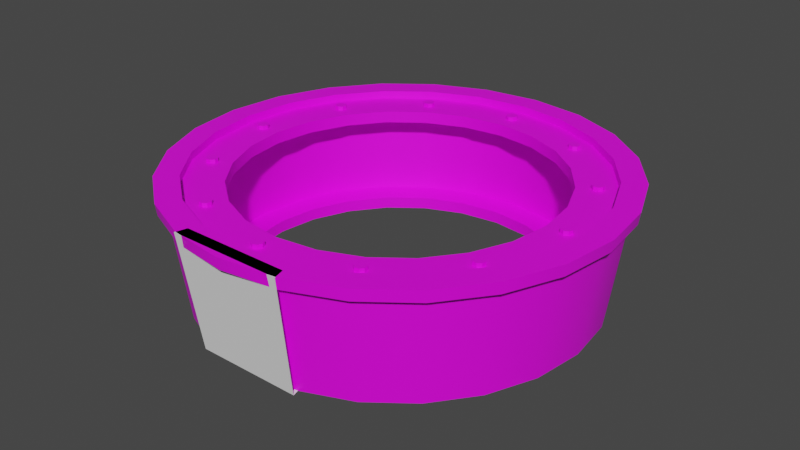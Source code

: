 # Source: interstage.blend  (saved by Blender 3.3.6; exported with 4.5.12 LTS)
import bpy
from mathutils import Matrix  # noqa: F401  (used for matrix-valued properties, if any)

bpy.ops.wm.read_factory_settings(use_empty=True)
scene = bpy.context.scene
scene.name = 'Scene'

# ---- collections
col_collection = bpy.data.collections.new('Collection'); scene.collection.children.link(col_collection)

# ---- images (referenced by path relative to the original .blend; pixels are not part of the script)
import os
ASSET_DIR = os.environ.get("B2B_ASSET_DIR", "")  # directory of the original .blend (textures are referenced by path, not embedded)
HERE = os.path.dirname(os.path.abspath(__file__))  # packed textures are extracted next to this script under _unpacked/

def load_image(name, relpath, width, height, colorspace="sRGB"):
    """Load a texture the original file referenced (path relative to the .blend, or extracted next to this script)."""
    p = next((c for c in (os.path.join(HERE, relpath), os.path.join(ASSET_DIR, relpath)) if relpath and os.path.exists(c)), "")
    if p:
        img = bpy.data.images.load(p, check_existing=True)
        img.name = name
    else:  # same state as the original file: an image datablock whose file is absent (Cycles renders it pink)
        img = bpy.data.images.new(name, width, height)
        img.source = "FILE"
        img.filepath = "//" + (relpath or name)
    img.colorspace_settings.name = colorspace
    return img
img_a1_psd = load_image('a1.psd', 'a1.psd', 1024, 1024, 'sRGB')

# ---- materials (node trees are filled in below, after node groups)
mat_m = bpy.data.materials.new('m')

# ---- node groups
ng_auto_smooth = bpy.data.node_groups.new('Auto Smooth', 'GeometryNodeTree')
_s = ng_auto_smooth.interface.new_socket(name='Geometry', in_out='OUTPUT', socket_type='NodeSocketGeometry')
_s = ng_auto_smooth.interface.new_socket(name='Geometry', in_out='INPUT', socket_type='NodeSocketGeometry')
_s = ng_auto_smooth.interface.new_socket(name='Angle', in_out='INPUT', socket_type='NodeSocketFloat')
_s.subtype = 'ANGLE'
_s.min_value = 0.0
_s.max_value = 3.142
ng_auto_smooth.is_modifier = True
_N = ng_auto_smooth.nodes; _L = ng_auto_smooth.links
n0 = _N.new('NodeGroupOutput'); n0.name = 'Group Output'; n0.location = (480, -100)
n1 = _N.new('NodeGroupInput'); n1.name = 'Group Input'; n1.location = (-420, -300)
n2 = _N.new('NodeGroupInput'); n2.name = 'Group Input.001'; n2.location = (-60, -100)
n3 = _N.new('GeometryNodeSetShadeSmooth'); n3.name = 'Set Shade Smooth'; n3.location = (120, -100)
n3.domain = 'EDGE'
n4 = _N.new('GeometryNodeSetShadeSmooth'); n4.name = 'Set Shade Smooth.001'; n4.location = (300, -100)
n5 = _N.new('GeometryNodeInputMeshEdgeAngle'); n5.name = 'Edge Angle'; n5.location = (-420, -220)
n6 = _N.new('GeometryNodeInputEdgeSmooth'); n6.name = 'Is Edge Smooth'; n6.location = (-60, -160)
n7 = _N.new('GeometryNodeInputShadeSmooth'); n7.name = 'Is Face Smooth'; n7.location = (-240, -340)
n8 = _N.new('FunctionNodeBooleanMath'); n8.name = 'Boolean Math'; n8.location = (-60, -220)
n9 = _N.new('FunctionNodeCompare'); n9.name = 'Compare'; n9.location = (-240, -180)
n9.operation = 'LESS_EQUAL'
_L.new(n5.outputs[0], n9.inputs[0])
_L.new(n4.outputs[0], n0.inputs[0])
_L.new(n1.outputs[1], n9.inputs[1])
_L.new(n9.outputs[0], n8.inputs[0])
_L.new(n7.outputs[0], n8.inputs[1])
_L.new(n2.outputs[0], n3.inputs[0])
_L.new(n6.outputs[0], n3.inputs[1])
_L.new(n3.outputs[0], n4.inputs[0])
_L.new(n8.outputs[0], n3.inputs[2])
n0.is_active_output = True

# ---- material node trees
mat_m.use_nodes = True; mat_m.node_tree.nodes.clear()
_N = mat_m.node_tree.nodes; _L = mat_m.node_tree.links
n0 = _N.new('ShaderNodeBsdfPrincipled'); n0.name = 'Principled BSDF'; n0.location = (10, 300)
n0.distribution = 'GGX'
n0.subsurface_method = 'RANDOM_WALK_SKIN'
n0.inputs[3].default_value = 1.45
n0.inputs[27].default_value = (0.0, 0.0, 0.0, 1.0)
n0.inputs[28].default_value = 1.0
n1 = _N.new('ShaderNodeOutputMaterial'); n1.name = 'Material Output'; n1.location = (300, 300)
n2 = _N.new('ShaderNodeTexImage'); n2.name = 'Image Texture'; n2.location = (-280, 280)
n2.image = img_a1_psd
_L.new(n0.outputs[0], n1.inputs[0])
_L.new(n2.outputs[0], n0.inputs[0])
n1.is_active_output = True

# ---- world
world_world = bpy.data.worlds.new('World'); scene.world = world_world
world_world.use_nodes = True; world_world.node_tree.nodes.clear()
_N = world_world.node_tree.nodes; _L = world_world.node_tree.links
n0 = _N.new('ShaderNodeOutputWorld'); n0.name = 'World Output'; n0.location = (300, 300)
n1 = _N.new('ShaderNodeBackground'); n1.name = 'Background'; n1.location = (10, 300)
n1.inputs[0].default_value = (0.05088, 0.05088, 0.05088, 1.0)
_L.new(n1.outputs[0], n0.inputs[0])
n0.is_active_output = True
world_world.color = (0.05088, 0.05088, 0.05088)
world_world.use_sun_shadow = False
world_world.sun_shadow_jitter_overblur = 0.0

# ---- meshes
me_cylinder = bpy.data.meshes.new('Cylinder')
me_cylinder.from_pydata([(-1.342e-11, 0.5, -0.1875), (0.1294, 0.483, -0.1875), (0.25, 0.433, -0.1875), (-0.25, 0.433, -0.1875), (-0.1294, 0.483, -0.1875), (0.1294, 0.483, 0.1625), (-7.151e-10, 0.5, 0.1625), (0.25, 0.433, 0.1625), (0.3536, 0.3536, 0.1625), (-0.25, 0.433, 0.1625), (-0.1294, 0.483, 0.1625), (0.1618, 0.6037, 0.1625), (4.88e-10, 0.625, 0.1625), (0.3125, 0.5413, 0.1625), (0.4419, 0.4419, 0.1625), (-0.3125, 0.5413, 0.1625), (-0.1618, 0.6037, 0.1625), (0.4419, 0.4419, 0.1875), (-0.1618, 0.6037, 0.1875), (4.88e-10, 0.625, 0.1875), (0.1618, 0.6037, 0.1875), (0.3125, 0.5413, 0.1875), (-0.3125, 0.5413, 0.1875), (0.0, 0.625, -0.1875), (0.1618, 0.6037, -0.1875), (0.3125, 0.5413, -0.1875), (0.4419, 0.4419, -0.1875), (-0.3125, 0.5413, -0.1875), (-0.1618, 0.6037, -0.1875), (0.1294, 0.483, 0.125), (-7.151e-10, 0.5, 0.125), (0.25, 0.433, 0.125), (-0.25, 0.433, 0.125), (-0.1294, 0.483, 0.125), (-2.833e-10, 0.5, -0.15), (0.1294, 0.483, -0.15), (0.25, 0.433, -0.15), (-0.25, 0.433, -0.15), (-0.1294, 0.483, -0.15), (0.1521, 0.5675, 0.125), (-9.489e-10, 0.5875, 0.125), (0.2938, 0.5088, 0.125), (0.4154, 0.4154, 0.125), (-0.4154, 0.4154, 0.125), (-0.2938, 0.5088, 0.125), (-0.1521, 0.5675, 0.125), (-4.415e-10, 0.5875, -0.15), (0.1521, 0.5675, -0.15), (0.2937, 0.5088, -0.15), (0.4154, 0.4154, -0.15), (-0.2937, 0.5088, -0.15), (-0.1521, 0.5675, -0.15), (4.744e-10, 0.67, 0.15), (0.1734, 0.6472, 0.15), (0.335, 0.5802, 0.15), (-0.335, 0.5802, 0.15), (-0.1734, 0.6472, 0.15), (0.1812, 0.6761, 0.1875), (4.431e-10, 0.7, 0.1875), (3.884e-10, 0.6948, 0.15), (0.35, 0.6062, 0.1875), (0.495, 0.495, 0.1875), (-0.35, 0.6062, 0.1875), (-0.1812, 0.6761, 0.1875), (0.1798, 0.6711, 0.15), (0.3474, 0.6017, 0.15), (0.4913, 0.4913, 0.15), (-0.3474, 0.6017, 0.15), (-0.1798, 0.6711, 0.15), (-1.135e-10, 0.5813, 0.15), (-1.164e-10, 0.5625, 0.175), (0.01326, 0.5758, 0.15), (0.2631, 0.4823, 0.15), (0.01875, 0.5625, 0.15), (0.2719, 0.4709, 0.15), (0.01326, 0.5492, 0.15), (0.2861, 0.469, 0.15), (-1.135e-10, 0.5437, 0.15), (0.2975, 0.4778, 0.15), (-0.01326, 0.5492, 0.15), (0.2994, 0.492, 0.15), (-0.01875, 0.5625, 0.15), (0.2812, 0.4871, 0.175), (-0.01326, 0.5758, 0.15), (0.2906, 0.5034, 0.15), (0.01326, 0.5758, 0.175), (-1.135e-10, 0.5813, 0.175), (0.01875, 0.5625, 0.175), (0.01326, 0.5492, 0.175), (-1.135e-10, 0.5437, 0.175), (-0.01326, 0.5492, 0.175), (-0.01875, 0.5625, 0.175), (-0.01326, 0.5758, 0.175), (0.265, 0.4965, 0.15), (0.2764, 0.5053, 0.15), (0.2994, 0.492, 0.175), (0.2906, 0.5034, 0.175), (0.2975, 0.4778, 0.175), (0.2861, 0.469, 0.175), (0.2719, 0.4709, 0.175), (0.2631, 0.4823, 0.175), (0.265, 0.4965, 0.175), (0.2764, 0.5053, 0.175), (-0.2861, 0.469, 0.15), (-0.2719, 0.4709, 0.15), (-0.2631, 0.4823, 0.15), (-0.265, 0.4965, 0.15), (-0.2764, 0.5053, 0.15), (-0.2813, 0.4871, 0.175), (-0.2906, 0.5034, 0.15), (-0.2975, 0.4778, 0.15), (-0.2994, 0.492, 0.15), (-0.2764, 0.5053, 0.175), (-0.2906, 0.5034, 0.175), (-0.265, 0.4965, 0.175), (-0.2631, 0.4823, 0.175), (-0.2719, 0.4709, 0.175), (-0.2861, 0.469, 0.175), (-0.2975, 0.4778, 0.175), (-0.2994, 0.492, 0.175), (-0.5, -2.187e-08, -0.1875), (-0.483, 0.1294, -0.1875), (-0.433, 0.25, -0.1875), (-0.3536, 0.3536, -0.1875), (-0.433, -0.25, -0.1875), (-0.483, -0.1294, -0.1875), (-0.483, 0.1294, 0.1625), (-0.5, -2.257e-08, 0.1625), (-0.433, 0.25, 0.1625), (-0.3536, 0.3536, 0.1625), (-0.3536, -0.3536, 0.1625), (-0.433, -0.25, 0.1625), (-0.483, -0.1294, 0.1625), (-0.6037, 0.1618, 0.1625), (-0.625, -2.683e-08, 0.1625), (-0.5413, 0.3125, 0.1625), (-0.4419, 0.4419, 0.1625), (-0.5413, -0.3125, 0.1625), (-0.6037, -0.1618, 0.1625), (-0.4419, 0.4419, 0.1875), (-0.6037, -0.1618, 0.1875), (-0.625, -2.683e-08, 0.1875), (-0.6037, 0.1618, 0.1875), (-0.5413, 0.3125, 0.1875), (-0.4419, -0.4419, 0.1875), (-0.5413, -0.3125, 0.1875), (-0.625, -2.732e-08, -0.1875), (-0.6037, 0.1618, -0.1875), (-0.5413, 0.3125, -0.1875), (-0.4419, 0.4419, -0.1875), (-0.4419, -0.4419, -0.1875), (-0.5413, -0.3125, -0.1875), (-0.6037, -0.1618, -0.1875), (-0.483, 0.1294, 0.125), (-0.5, -2.257e-08, 0.125), (-0.433, 0.25, 0.125), (-0.3536, 0.3536, 0.125), (-0.3536, -0.3536, 0.125), (-0.433, -0.25, 0.125), (-0.483, -0.1294, 0.125), (-0.5, -2.214e-08, -0.15), (-0.483, 0.1294, -0.15), (-0.433, 0.25, -0.15), (-0.3536, 0.3536, -0.15), (-0.433, -0.25, -0.15), (-0.483, -0.1294, -0.15), (-0.5675, 0.1521, 0.125), (-0.5875, -2.663e-08, 0.125), (-0.5088, 0.2937, 0.125), (-0.4154, -0.4154, 0.125), (-0.5088, -0.2938, 0.125), (-0.5675, -0.1521, 0.125), (-0.5875, -2.612e-08, -0.15), (-0.5675, 0.1521, -0.15), (-0.5088, 0.2937, -0.15), (-0.4154, 0.4154, -0.15), (-0.5088, -0.2938, -0.15), (-0.5675, -0.1521, -0.15), (-0.67, -2.881e-08, 0.15), (-0.6472, 0.1734, 0.15), (-0.5802, 0.335, 0.15), (-0.4738, 0.4738, 0.15), (-0.5802, -0.335, 0.15), (-0.6472, -0.1734, 0.15), (-0.6761, 0.1812, 0.1875), (-0.7, -3.015e-08, 0.1875), (-0.6948, -2.998e-08, 0.15), (-0.6062, 0.35, 0.1875), (-0.495, 0.495, 0.1875), (-0.6062, -0.35, 0.1875), (-0.6761, -0.1812, 0.1875), (-0.6711, 0.1798, 0.15), (-0.6017, 0.3474, 0.15), (-0.4913, 0.4913, 0.15), (-0.4913, -0.4913, 0.15), (-0.6017, -0.3474, 0.15), (-0.6711, -0.1798, 0.15), (-0.5813, -2.552e-08, 0.15), (-0.5625, -2.47e-08, 0.175), (-0.5758, 0.01326, 0.15), (-0.4823, 0.2631, 0.15), (-0.5625, 0.01875, 0.15), (-0.4709, 0.2719, 0.15), (-0.5492, 0.01326, 0.15), (-0.469, 0.2861, 0.15), (-0.5437, -2.388e-08, 0.15), (-0.4778, 0.2975, 0.15), (-0.5492, -0.01326, 0.15), (-0.492, 0.2994, 0.15), (-0.5625, -0.01875, 0.15), (-0.4871, 0.2812, 0.175), (-0.5758, -0.01326, 0.15), (-0.5034, 0.2906, 0.15), (-0.5758, 0.01326, 0.175), (-0.5813, -2.552e-08, 0.175), (-0.5625, 0.01875, 0.175), (-0.5492, 0.01326, 0.175), (-0.5437, -2.388e-08, 0.175), (-0.5492, -0.01326, 0.175), (-0.5625, -0.01875, 0.175), (-0.5758, -0.01326, 0.175), (-0.4965, 0.265, 0.15), (-0.5053, 0.2764, 0.15), (-0.492, 0.2994, 0.175), (-0.5034, 0.2906, 0.175), (-0.4778, 0.2975, 0.175), (-0.469, 0.2861, 0.175), (-0.4709, 0.2719, 0.175), (-0.4823, 0.2631, 0.175), (-0.4965, 0.265, 0.175), (-0.5053, 0.2764, 0.175), (-0.469, -0.2861, 0.15), (-0.4709, -0.2719, 0.15), (-0.4823, -0.2631, 0.15), (-0.4965, -0.265, 0.15), (-0.5053, -0.2764, 0.15), (-0.4871, -0.2813, 0.175), (-0.5034, -0.2906, 0.15), (-0.4778, -0.2975, 0.15), (-0.492, -0.2994, 0.15), (-0.5053, -0.2764, 0.175), (-0.5034, -0.2906, 0.175), (-0.4965, -0.265, 0.175), (-0.4823, -0.2631, 0.175), (-0.4709, -0.2719, 0.175), (-0.469, -0.2861, 0.175), (-0.4778, -0.2975, 0.175), (-0.492, -0.2994, 0.175), (4.372e-08, -0.5, -0.1875), (-0.1294, -0.483, -0.1875), (-0.25, -0.433, -0.1875), (-0.3536, -0.3536, -0.1875), (0.3536, -0.3536, -0.1875), (0.25, -0.433, -0.1875), (0.1294, -0.483, -0.1875), (-0.1294, -0.483, 0.1625), (4.443e-08, -0.5, 0.1625), (-0.25, -0.433, 0.1625), (0.3536, -0.3536, 0.1625), (0.25, -0.433, 0.1625), (0.1294, -0.483, 0.1625), (-0.1618, -0.6037, 0.1625), (5.415e-08, -0.625, 0.1625), (-0.3125, -0.5413, 0.1625), (-0.4419, -0.4419, 0.1625), (0.3125, -0.5413, 0.1625), (0.1618, -0.6037, 0.1625), (0.1618, -0.6037, 0.1875), (5.415e-08, -0.625, 0.1875), (-0.1618, -0.6037, 0.1875), (-0.3125, -0.5413, 0.1875), (0.4419, -0.4419, 0.1875), (0.3125, -0.5413, 0.1875), (5.464e-08, -0.625, -0.1875), (-0.1618, -0.6037, -0.1875), (-0.3125, -0.5413, -0.1875), (0.4419, -0.4419, -0.1875), (0.3125, -0.5413, -0.1875), (0.1618, -0.6037, -0.1875), (-0.1294, -0.483, 0.125), (4.443e-08, -0.5, 0.125), (-0.25, -0.433, 0.125), (0.3536, -0.3536, 0.125), (0.25, -0.433, 0.125), (0.1294, -0.483, 0.125), (4.399e-08, -0.5, -0.15), (-0.1294, -0.483, -0.15), (-0.25, -0.433, -0.15), (-0.3536, -0.3536, -0.15), (0.3536, -0.3536, -0.15), (0.25, -0.433, -0.15), (0.1294, -0.483, -0.15), (-0.1521, -0.5675, 0.125), (5.231e-08, -0.5875, 0.125), (-0.2937, -0.5088, 0.125), (0.4154, -0.4154, 0.125), (0.2938, -0.5088, 0.125), (0.1521, -0.5675, 0.125), (5.18e-08, -0.5875, -0.15), (-0.1521, -0.5675, -0.15), (-0.2937, -0.5088, -0.15), (-0.4154, -0.4154, -0.15), (0.4154, -0.4154, -0.15), (0.2938, -0.5088, -0.15), (0.1521, -0.5675, -0.15), (5.81e-08, -0.67, 0.15), (-0.1734, -0.6472, 0.15), (-0.335, -0.5802, 0.15), (-0.4738, -0.4738, 0.15), (0.335, -0.5802, 0.15), (0.1734, -0.6472, 0.15), (-0.1812, -0.6761, 0.1875), (6.075e-08, -0.7, 0.1875), (6.035e-08, -0.6948, 0.15), (-0.35, -0.6062, 0.1875), (-0.495, -0.495, 0.1875), (0.495, -0.495, 0.1875), (0.35, -0.6062, 0.1875), (0.1812, -0.6761, 0.1875), (-0.1798, -0.6711, 0.15), (-0.3474, -0.6017, 0.15), (0.4913, -0.4913, 0.15), (0.3474, -0.6017, 0.15), (0.1798, -0.6711, 0.15), (5.093e-08, -0.5813, 0.15), (4.929e-08, -0.5625, 0.175), (-0.01326, -0.5758, 0.15), (-0.2631, -0.4823, 0.15), (-0.01875, -0.5625, 0.15), (-0.2719, -0.4709, 0.15), (-0.01326, -0.5492, 0.15), (-0.2861, -0.469, 0.15), (4.765e-08, -0.5437, 0.15), (-0.2975, -0.4778, 0.15), (0.01326, -0.5492, 0.15), (-0.2994, -0.492, 0.15), (0.01875, -0.5625, 0.15), (-0.2812, -0.4871, 0.175), (0.01326, -0.5758, 0.15), (-0.2906, -0.5034, 0.15), (-0.01326, -0.5758, 0.175), (5.093e-08, -0.5813, 0.175), (-0.01875, -0.5625, 0.175), (-0.01326, -0.5492, 0.175), (4.765e-08, -0.5437, 0.175), (0.01326, -0.5492, 0.175), (0.01875, -0.5625, 0.175), (0.01326, -0.5758, 0.175), (-0.265, -0.4965, 0.15), (-0.2764, -0.5053, 0.15), (-0.2994, -0.492, 0.175), (-0.2906, -0.5034, 0.175), (-0.2975, -0.4778, 0.175), (-0.2861, -0.469, 0.175), (-0.2719, -0.4709, 0.175), (-0.2631, -0.4823, 0.175), (-0.265, -0.4965, 0.175), (-0.2764, -0.5053, 0.175), (0.2861, -0.469, 0.15), (0.2719, -0.4709, 0.15), (0.2631, -0.4823, 0.15), (0.265, -0.4965, 0.15), (0.2764, -0.5053, 0.15), (0.2813, -0.4871, 0.175), (0.2906, -0.5034, 0.15), (0.2975, -0.4778, 0.15), (0.2994, -0.492, 0.15), (0.2764, -0.5053, 0.175), (0.2906, -0.5034, 0.175), (0.265, -0.4965, 0.175), (0.2631, -0.4823, 0.175), (0.2719, -0.4709, 0.175), (0.2861, -0.469, 0.175), (0.2975, -0.4778, 0.175), (0.2994, -0.492, 0.175), (0.5, 6.558e-08, -0.1875), (0.483, -0.1294, -0.1875), (0.433, -0.25, -0.1875), (0.3536, 0.3536, -0.1875), (0.433, 0.25, -0.1875), (0.483, 0.1294, -0.1875), (0.483, -0.1294, 0.1625), (0.5, 6.628e-08, 0.1625), (0.433, -0.25, 0.1625), (0.433, 0.25, 0.1625), (0.483, 0.1294, 0.1625), (0.6037, -0.1618, 0.1625), (0.625, 8.147e-08, 0.1625), (0.5413, -0.3125, 0.1625), (0.4419, -0.4419, 0.1625), (0.5413, 0.3125, 0.1625), (0.6037, 0.1618, 0.1625), (0.6037, 0.1618, 0.1875), (0.625, 8.147e-08, 0.1875), (0.6037, -0.1618, 0.1875), (0.5413, -0.3125, 0.1875), (0.5413, 0.3125, 0.1875), (0.625, 8.196e-08, -0.1875), (0.6037, -0.1618, -0.1875), (0.5413, -0.3125, -0.1875), (0.5413, 0.3125, -0.1875), (0.6037, 0.1618, -0.1875), (0.483, -0.1294, 0.125), (0.5, 6.628e-08, 0.125), (0.433, -0.25, 0.125), (0.3536, 0.3536, 0.125), (0.433, 0.25, 0.125), (0.483, 0.1294, 0.125), (0.5, 6.585e-08, -0.15), (0.483, -0.1294, -0.15), (0.433, -0.25, -0.15), (0.3536, 0.3536, -0.15), (0.433, 0.25, -0.15), (0.483, 0.1294, -0.15), (0.5675, -0.1521, 0.125), (0.5875, 7.799e-08, 0.125), (0.5088, -0.2937, 0.125), (0.5088, 0.2938, 0.125), (0.5675, 0.1521, 0.125), (0.5875, 7.748e-08, -0.15), (0.5675, -0.1521, -0.15), (0.5088, -0.2937, -0.15), (0.5088, 0.2938, -0.15), (0.5675, 0.1521, -0.15), (0.67, 8.739e-08, 0.15), (0.6472, -0.1734, 0.15), (0.5802, -0.335, 0.15), (0.4738, -0.4738, 0.15), (0.4738, 0.4738, 0.15), (0.5802, 0.335, 0.15), (0.6472, 0.1734, 0.15), (0.6761, -0.1812, 0.1875), (0.7, 9.135e-08, 0.1875), (0.6948, 9.073e-08, 0.15), (0.6062, -0.35, 0.1875), (0.6062, 0.35, 0.1875), (0.6761, 0.1812, 0.1875), (0.6711, -0.1798, 0.15), (0.6017, -0.3474, 0.15), (0.6017, 0.3474, 0.15), (0.6711, 0.1798, 0.15), (0.5813, 7.634e-08, 0.15), (0.5625, 7.388e-08, 0.175), (0.5758, -0.01326, 0.15), (0.4823, -0.2631, 0.15), (0.5625, -0.01875, 0.15), (0.4709, -0.2719, 0.15), (0.5492, -0.01326, 0.15), (0.469, -0.2861, 0.15), (0.5437, 7.142e-08, 0.15), (0.4778, -0.2975, 0.15), (0.5492, 0.01326, 0.15), (0.492, -0.2994, 0.15), (0.5625, 0.01875, 0.15), (0.4871, -0.2812, 0.175), (0.5758, 0.01326, 0.15), (0.5034, -0.2906, 0.15), (0.5758, -0.01326, 0.175), (0.5813, 7.634e-08, 0.175), (0.5625, -0.01875, 0.175), (0.5492, -0.01326, 0.175), (0.5437, 7.142e-08, 0.175), (0.5492, 0.01326, 0.175), (0.5625, 0.01875, 0.175), (0.5758, 0.01326, 0.175), (0.4965, -0.265, 0.15), (0.5053, -0.2764, 0.15), (0.492, -0.2994, 0.175), (0.5034, -0.2906, 0.175), (0.4778, -0.2975, 0.175), (0.469, -0.2861, 0.175), (0.4709, -0.2719, 0.175), (0.4823, -0.2631, 0.175), (0.4965, -0.265, 0.175), (0.5053, -0.2764, 0.175), (0.469, 0.2861, 0.15), (0.4709, 0.2719, 0.15), (0.4823, 0.2631, 0.15), (0.4965, 0.265, 0.15), (0.5053, 0.2764, 0.15), (0.4871, 0.2813, 0.175), (0.5034, 0.2906, 0.15), (0.4778, 0.2975, 0.15), (0.492, 0.2994, 0.15), (0.5053, 0.2764, 0.175), (0.5034, 0.2906, 0.175), (0.4965, 0.265, 0.175), (0.4823, 0.2631, 0.175), (0.4709, 0.2719, 0.175), (0.469, 0.2861, 0.175), (0.4778, 0.2975, 0.175), (0.492, 0.2994, 0.175)], [], [(21, 60, 57, 20), (19, 58, 63, 18), (22, 18, 63, 62), (55, 181, 193, 67), (56, 55, 67, 68), (139, 22, 62, 188), (19, 18, 16, 12), (21, 20, 11, 13), (22, 139, 136, 15), (17, 21, 13, 14), (20, 19, 12, 11), (18, 22, 15, 16), (6, 5, 11, 12), (5, 7, 13, 11), (7, 8, 14, 13), (129, 9, 15, 136), (9, 10, 16, 15), (10, 6, 12, 16), (17, 61, 60, 21), (1, 0, 23, 24), (2, 1, 24, 25), (378, 2, 25, 26), (3, 123, 149, 27), (4, 3, 27, 28), (0, 4, 28, 23), (7, 5, 29, 31), (8, 7, 31, 405), (0, 1, 35, 34), (1, 2, 36, 35), (2, 378, 411, 36), (9, 129, 156, 32), (10, 9, 32, 33), (6, 10, 33, 30), (123, 3, 37, 163), (3, 4, 38, 37), (4, 0, 34, 38), (5, 6, 30, 29), (48, 49, 42, 41), (47, 48, 41, 39), (163, 37, 50, 175), (37, 38, 51, 50), (38, 34, 46, 51), (32, 156, 43, 44), (33, 32, 44, 45), (30, 33, 45, 40), (34, 35, 47, 46), (35, 36, 48, 47), (36, 411, 49, 48), (29, 30, 40, 39), (31, 29, 39, 41), (405, 31, 41, 42), (175, 50, 44, 43), (50, 51, 45, 44), (51, 46, 40, 45), (46, 47, 39, 40), (28, 56, 52, 23), (27, 55, 56, 28), (149, 181, 55, 27), (25, 54, 428, 26), (24, 53, 54, 25), (23, 52, 53, 24), (19, 20, 57, 58), (59, 58, 57, 64), (64, 57, 60, 65), (65, 60, 61, 66), (193, 188, 62, 67), (67, 62, 63, 68), (68, 63, 58, 59), (428, 54, 65, 66), (54, 53, 64, 65), (53, 52, 59, 64), (52, 56, 68, 59), (69, 86, 85, 71), (71, 85, 87, 73), (73, 87, 88, 75), (75, 88, 89, 77), (77, 89, 90, 79), (79, 90, 91, 81), (72, 100, 101, 93), (81, 91, 92, 83), (83, 92, 86, 69), (70, 85, 86), (70, 87, 85), (70, 88, 87), (70, 89, 88), (70, 90, 89), (70, 91, 90), (70, 92, 91), (70, 86, 92), (74, 99, 100, 72), (76, 98, 99, 74), (78, 97, 98, 76), (80, 95, 97, 78), (84, 96, 95, 80), (93, 101, 102, 94), (94, 102, 96, 84), (82, 95, 96), (82, 97, 95), (82, 98, 97), (82, 99, 98), (82, 100, 99), (82, 101, 100), (82, 102, 101), (82, 96, 102), (103, 117, 118, 110), (104, 116, 117, 103), (105, 115, 116, 104), (106, 114, 115, 105), (107, 112, 114, 106), (109, 113, 112, 107), (110, 118, 119, 111), (111, 119, 113, 109), (108, 112, 113), (108, 114, 112), (108, 115, 114), (108, 116, 115), (108, 117, 116), (108, 118, 117), (108, 119, 118), (108, 113, 119), (143, 187, 184, 142), (141, 185, 190, 140), (145, 140, 190, 189), (182, 308, 194, 195), (183, 182, 195, 196), (144, 145, 189, 315), (141, 140, 138, 134), (143, 142, 133, 135), (145, 144, 264, 137), (139, 143, 135, 136), (142, 141, 134, 133), (140, 145, 137, 138), (127, 126, 133, 134), (126, 128, 135, 133), (128, 129, 136, 135), (130, 131, 137, 264), (131, 132, 138, 137), (132, 127, 134, 138), (139, 188, 187, 143), (121, 120, 146, 147), (122, 121, 147, 148), (123, 122, 148, 149), (124, 251, 150, 151), (125, 124, 151, 152), (120, 125, 152, 146), (128, 126, 153, 155), (129, 128, 155, 156), (120, 121, 161, 160), (121, 122, 162, 161), (122, 123, 163, 162), (131, 130, 157, 158), (132, 131, 158, 159), (127, 132, 159, 154), (251, 124, 164, 288), (124, 125, 165, 164), (125, 120, 160, 165), (126, 127, 154, 153), (174, 175, 43, 168), (173, 174, 168, 166), (288, 164, 176, 301), (164, 165, 177, 176), (165, 160, 172, 177), (158, 157, 169, 170), (159, 158, 170, 171), (154, 159, 171, 167), (160, 161, 173, 172), (161, 162, 174, 173), (162, 163, 175, 174), (153, 154, 167, 166), (155, 153, 166, 168), (156, 155, 168, 43), (301, 176, 170, 169), (176, 177, 171, 170), (177, 172, 167, 171), (172, 173, 166, 167), (152, 183, 178, 146), (151, 182, 183, 152), (150, 308, 182, 151), (148, 180, 181, 149), (147, 179, 180, 148), (146, 178, 179, 147), (141, 142, 184, 185), (186, 185, 184, 191), (191, 184, 187, 192), (192, 187, 188, 193), (194, 315, 189, 195), (195, 189, 190, 196), (196, 190, 185, 186), (181, 180, 192, 193), (180, 179, 191, 192), (179, 178, 186, 191), (178, 183, 196, 186), (197, 214, 213, 199), (199, 213, 215, 201), (201, 215, 216, 203), (203, 216, 217, 205), (205, 217, 218, 207), (207, 218, 219, 209), (200, 228, 229, 221), (209, 219, 220, 211), (211, 220, 214, 197), (198, 213, 214), (198, 215, 213), (198, 216, 215), (198, 217, 216), (198, 218, 217), (198, 219, 218), (198, 220, 219), (198, 214, 220), (202, 227, 228, 200), (204, 226, 227, 202), (206, 225, 226, 204), (208, 223, 225, 206), (212, 224, 223, 208), (221, 229, 230, 222), (222, 230, 224, 212), (210, 223, 224), (210, 225, 223), (210, 226, 225), (210, 227, 226), (210, 228, 227), (210, 229, 228), (210, 230, 229), (210, 224, 230), (231, 245, 246, 238), (232, 244, 245, 231), (233, 243, 244, 232), (234, 242, 243, 233), (235, 240, 242, 234), (237, 241, 240, 235), (238, 246, 247, 239), (239, 247, 241, 237), (236, 240, 241), (236, 242, 240), (236, 243, 242), (236, 244, 243), (236, 245, 244), (236, 246, 245), (236, 247, 246), (236, 241, 247), (270, 314, 311, 269), (268, 312, 318, 267), (272, 267, 318, 317), (309, 427, 321, 322), (310, 309, 322, 323), (271, 272, 317, 316), (268, 267, 266, 262), (270, 269, 261, 263), (272, 271, 389, 265), (144, 270, 263, 264), (269, 268, 262, 261), (267, 272, 265, 266), (256, 255, 261, 262), (255, 257, 263, 261), (257, 130, 264, 263), (258, 259, 265, 389), (259, 260, 266, 265), (260, 256, 262, 266), (144, 315, 314, 270), (249, 248, 273, 274), (250, 249, 274, 275), (251, 250, 275, 150), (253, 252, 276, 277), (254, 253, 277, 278), (248, 254, 278, 273), (257, 255, 279, 281), (130, 257, 281, 157), (248, 249, 286, 285), (249, 250, 287, 286), (250, 251, 288, 287), (259, 258, 282, 283), (260, 259, 283, 284), (256, 260, 284, 280), (252, 253, 290, 289), (253, 254, 291, 290), (254, 248, 285, 291), (255, 256, 280, 279), (300, 301, 169, 294), (299, 300, 294, 292), (289, 290, 303, 302), (290, 291, 304, 303), (291, 285, 298, 304), (283, 282, 295, 296), (284, 283, 296, 297), (280, 284, 297, 293), (285, 286, 299, 298), (286, 287, 300, 299), (287, 288, 301, 300), (279, 280, 293, 292), (281, 279, 292, 294), (157, 281, 294, 169), (302, 303, 296, 295), (303, 304, 297, 296), (304, 298, 293, 297), (298, 299, 292, 293), (278, 310, 305, 273), (277, 309, 310, 278), (276, 427, 309, 277), (275, 307, 308, 150), (274, 306, 307, 275), (273, 305, 306, 274), (268, 269, 311, 312), (313, 312, 311, 319), (319, 311, 314, 320), (320, 314, 315, 194), (321, 316, 317, 322), (322, 317, 318, 323), (323, 318, 312, 313), (308, 307, 320, 194), (307, 306, 319, 320), (306, 305, 313, 319), (305, 310, 323, 313), (324, 341, 340, 326), (326, 340, 342, 328), (328, 342, 343, 330), (330, 343, 344, 332), (332, 344, 345, 334), (334, 345, 346, 336), (327, 355, 356, 348), (336, 346, 347, 338), (338, 347, 341, 324), (325, 340, 341), (325, 342, 340), (325, 343, 342), (325, 344, 343), (325, 345, 344), (325, 346, 345), (325, 347, 346), (325, 341, 347), (329, 354, 355, 327), (331, 353, 354, 329), (333, 352, 353, 331), (335, 350, 352, 333), (339, 351, 350, 335), (348, 356, 357, 349), (349, 357, 351, 339), (337, 350, 351), (337, 352, 350), (337, 353, 352), (337, 354, 353), (337, 355, 354), (337, 356, 355), (337, 357, 356), (337, 351, 357), (358, 372, 373, 365), (359, 371, 372, 358), (360, 370, 371, 359), (361, 369, 370, 360), (362, 367, 369, 361), (364, 368, 367, 362), (365, 373, 374, 366), (366, 374, 368, 364), (363, 367, 368), (363, 369, 367), (363, 370, 369), (363, 371, 370), (363, 372, 371), (363, 373, 372), (363, 374, 373), (363, 368, 374), (395, 434, 431, 394), (393, 432, 436, 392), (396, 392, 436, 435), (429, 428, 66, 439), (430, 429, 439, 440), (17, 396, 435, 61), (393, 392, 391, 387), (395, 394, 386, 388), (396, 17, 14, 390), (271, 395, 388, 389), (394, 393, 387, 386), (392, 396, 390, 391), (382, 381, 386, 387), (381, 383, 388, 386), (383, 258, 389, 388), (8, 384, 390, 14), (384, 385, 391, 390), (385, 382, 387, 391), (271, 316, 434, 395), (376, 375, 397, 398), (377, 376, 398, 399), (252, 377, 399, 276), (379, 378, 26, 400), (380, 379, 400, 401), (375, 380, 401, 397), (383, 381, 402, 404), (258, 383, 404, 282), (375, 376, 409, 408), (376, 377, 410, 409), (377, 252, 289, 410), (384, 8, 405, 406), (385, 384, 406, 407), (382, 385, 407, 403), (378, 379, 412, 411), (379, 380, 413, 412), (380, 375, 408, 413), (381, 382, 403, 402), (421, 302, 295, 416), (420, 421, 416, 414), (411, 412, 422, 49), (412, 413, 423, 422), (413, 408, 419, 423), (406, 405, 42, 417), (407, 406, 417, 418), (403, 407, 418, 415), (408, 409, 420, 419), (409, 410, 421, 420), (410, 289, 302, 421), (402, 403, 415, 414), (404, 402, 414, 416), (282, 404, 416, 295), (49, 422, 417, 42), (422, 423, 418, 417), (423, 419, 415, 418), (419, 420, 414, 415), (401, 430, 424, 397), (400, 429, 430, 401), (26, 428, 429, 400), (399, 426, 427, 276), (398, 425, 426, 399), (397, 424, 425, 398), (393, 394, 431, 432), (433, 432, 431, 437), (437, 431, 434, 438), (438, 434, 316, 321), (66, 61, 435, 439), (439, 435, 436, 440), (440, 436, 432, 433), (427, 426, 438, 321), (426, 425, 437, 438), (425, 424, 433, 437), (424, 430, 440, 433), (441, 458, 457, 443), (443, 457, 459, 445), (445, 459, 460, 447), (447, 460, 461, 449), (449, 461, 462, 451), (451, 462, 463, 453), (444, 472, 473, 465), (453, 463, 464, 455), (455, 464, 458, 441), (442, 457, 458), (442, 459, 457), (442, 460, 459), (442, 461, 460), (442, 462, 461), (442, 463, 462), (442, 464, 463), (442, 458, 464), (446, 471, 472, 444), (448, 470, 471, 446), (450, 469, 470, 448), (452, 467, 469, 450), (456, 468, 467, 452), (465, 473, 474, 466), (466, 474, 468, 456), (454, 467, 468), (454, 469, 467), (454, 470, 469), (454, 471, 470), (454, 472, 471), (454, 473, 472), (454, 474, 473), (454, 468, 474), (475, 489, 490, 482), (476, 488, 489, 475), (477, 487, 488, 476), (478, 486, 487, 477), (479, 484, 486, 478), (481, 485, 484, 479), (482, 490, 491, 483), (483, 491, 485, 481), (480, 484, 485), (480, 486, 484), (480, 487, 486), (480, 488, 487), (480, 489, 488), (480, 490, 489), (480, 491, 490), (480, 485, 491)])
me_cylinder.polygons.foreach_set('use_smooth', [1, 1, 1, 1, 1, 1, 1, 1, 1, 1, 1, 1, 1, 1, 1, 1, 1, 1, 1, 1, 1, 1, 1, 1, 1, 1, 1, 1, 1, 1, 1, 1, 1, 1, 1, 1, 1, 1, 1, 1, 1, 1, 1, 1, 1, 1, 1, 1, 1, 1, 1, 1, 1, 1, 1, 1, 1, 1, 1, 1, 1, 1, 1, 1, 1, 1, 1, 1, 1, 1, 1, 1, 0, 0, 0, 0, 0, 0, 0, 0, 0, 0, 0, 0, 0, 0, 0, 0, 0, 0, 0, 0, 0, 0, 0, 0, 0, 0, 0, 0, 0, 0, 0, 0, 0, 0, 0, 0, 0, 0, 0, 0, 0, 0, 0, 0, 0, 0, 0, 0, 1, 1, 1, 1, 1, 1, 1, 1, 1, 1, 1, 1, 1, 1, 1, 1, 1, 1, 1, 1, 1, 1, 1, 1, 1, 1, 1, 1, 1, 1, 1, 1, 1, 1, 1, 1, 1, 1, 1, 1, 1, 1, 1, 1, 1, 1, 1, 1, 1, 1, 1, 1, 1, 1, 1, 1, 1, 1, 1, 1, 1, 1, 1, 1, 1, 1, 1, 1, 1, 1, 1, 1, 0, 0, 0, 0, 0, 0, 0, 0, 0, 0, 0, 0, 0, 0, 0, 0, 0, 0, 0, 0, 0, 0, 0, 0, 0, 0, 0, 0, 0, 0, 0, 0, 0, 0, 0, 0, 0, 0, 0, 0, 0, 0, 0, 0, 0, 0, 0, 0, 1, 1, 1, 1, 1, 1, 1, 1, 1, 1, 1, 1, 1, 1, 1, 1, 1, 1, 1, 1, 1, 1, 1, 1, 1, 1, 1, 1, 1, 1, 1, 1, 1, 1, 1, 1, 1, 1, 1, 1, 1, 1, 1, 1, 1, 1, 1, 1, 1, 1, 1, 1, 1, 1, 1, 1, 1, 1, 1, 1, 1, 1, 1, 1, 1, 1, 1, 1, 1, 1, 1, 1, 0, 0, 0, 0, 0, 0, 0, 0, 0, 0, 0, 0, 0, 0, 0, 0, 0, 0, 0, 0, 0, 0, 0, 0, 0, 0, 0, 0, 0, 0, 0, 0, 0, 0, 0, 0, 0, 0, 0, 0, 0, 0, 0, 0, 0, 0, 0, 0, 1, 1, 1, 1, 1, 1, 1, 1, 1, 1, 1, 1, 1, 1, 1, 1, 1, 1, 1, 1, 1, 1, 1, 1, 1, 1, 1, 1, 1, 1, 1, 1, 1, 1, 1, 1, 1, 1, 1, 1, 1, 1, 1, 1, 1, 1, 1, 1, 1, 1, 1, 1, 1, 1, 1, 1, 1, 1, 1, 1, 1, 1, 1, 1, 1, 1, 1, 1, 1, 1, 1, 1, 0, 0, 0, 0, 0, 0, 0, 0, 0, 0, 0, 0, 0, 0, 0, 0, 0, 0, 0, 0, 0, 0, 0, 0, 0, 0, 0, 0, 0, 0, 0, 0, 0, 0, 0, 0, 0, 0, 0, 0, 0, 0, 0, 0, 0, 0, 0, 0])
_uv = me_cylinder.uv_layers.new(name='UVMap')
_uv.uv.foreach_set('vector', [0.3635, 0.2455, 0.3635, 0.231, 0.3297, 0.231, 0.3297, 0.2455, 0.2958, 0.2455, 0.2958, 0.231, 0.262, 0.231, 0.262, 0.2455, 0.2282, 0.2455, 0.262, 0.2455, 0.262, 0.231, 0.2282, 0.231, 0.2282, 0.2187, 0.1943, 0.2187, 0.1943, 0.2233, 0.2282, 0.2233, 0.262, 0.2187, 0.2282, 0.2187, 0.2282, 0.2233, 0.262, 0.2233, 0.1943, 0.2455, 0.2282, 0.2455, 0.2282, 0.231, 0.1943, 0.231, 0.2958, 0.2455, 0.262, 0.2455, 0.262, 0.2505, 0.2958, 0.2505, 0.3635, 0.2455, 0.3297, 0.2455, 0.3297, 0.2505, 0.3635, 0.2505, 0.2282, 0.2455, 0.1943, 0.2455, 0.1943, 0.2505, 0.2282, 0.2505, 0.3973, 0.2455, 0.3635, 0.2455, 0.3635, 0.2505, 0.3973, 0.2505, 0.3297, 0.2455, 0.2958, 0.2455, 0.2958, 0.2505, 0.3297, 0.2505, 0.262, 0.2455, 0.2282, 0.2455, 0.2282, 0.2505, 0.262, 0.2505, 0.2957, 0.2872, 0.2704, 0.2905, 0.2641, 0.2669, 0.2957, 0.2628, 0.2704, 0.2905, 0.2469, 0.3003, 0.2347, 0.2791, 0.2641, 0.2669, 0.2469, 0.3003, 0.2267, 0.3158, 0.2094, 0.2985, 0.2347, 0.2791, 0.3648, 0.3158, 0.3445, 0.3003, 0.3567, 0.2791, 0.382, 0.2985, 0.3445, 0.3003, 0.321, 0.2905, 0.3273, 0.2669, 0.3567, 0.2791, 0.321, 0.2905, 0.2957, 0.2872, 0.2957, 0.2628, 0.3273, 0.2669, 0.3973, 0.2455, 0.3973, 0.231, 0.3635, 0.231, 0.3635, 0.2455, 0.4205, 0.2063, 0.4205, 0.1808, 0.4447, 0.1776, 0.4447, 0.2095, 0.4205, 0.2063, 0.4205, 0.1808, 0.4447, 0.1776, 0.4447, 0.2095, 0.4205, 0.2063, 0.4205, 0.1808, 0.4447, 0.1776, 0.4447, 0.2095, 0.4205, 0.2063, 0.4205, 0.1808, 0.4447, 0.1776, 0.4447, 0.2095, 0.4205, 0.2063, 0.4205, 0.1808, 0.4447, 0.1776, 0.4447, 0.2095, 0.4205, 0.2063, 0.4205, 0.1808, 0.4447, 0.1776, 0.4447, 0.2095, 0.142, 0.2463, 0.1146, 0.2463, 0.1146, 0.2397, 0.142, 0.2397, 0.1693, 0.2463, 0.142, 0.2463, 0.142, 0.2397, 0.1693, 0.2397, 0.08717, 0.1422, 0.1146, 0.1422, 0.1146, 0.149, 0.08717, 0.149, 0.1146, 0.1422, 0.142, 0.1422, 0.142, 0.149, 0.1146, 0.149, 0.142, 0.1422, 0.1693, 0.1422, 0.1693, 0.149, 0.142, 0.149, 0.03239, 0.2463, 0.005, 0.2463, 0.005, 0.2397, 0.03239, 0.2397, 0.05978, 0.2463, 0.03239, 0.2463, 0.03239, 0.2397, 0.05978, 0.2397, 0.08717, 0.2463, 0.05978, 0.2463, 0.05978, 0.2397, 0.08717, 0.2397, 0.005, 0.1422, 0.03239, 0.1422, 0.03239, 0.149, 0.005, 0.149, 0.03239, 0.1422, 0.05978, 0.1422, 0.05978, 0.149, 0.03239, 0.149, 0.05978, 0.1422, 0.08717, 0.1422, 0.08717, 0.149, 0.05978, 0.149, 0.1146, 0.2463, 0.08717, 0.2463, 0.08717, 0.2397, 0.1146, 0.2397, 0.142, 0.1669, 0.1693, 0.1669, 0.1693, 0.2215, 0.142, 0.2215, 0.1146, 0.1669, 0.142, 0.1669, 0.142, 0.2215, 0.1146, 0.2215, 0.005, 0.149, 0.03239, 0.149, 0.03239, 0.1669, 0.005, 0.1669, 0.03239, 0.149, 0.05978, 0.149, 0.05978, 0.1669, 0.03239, 0.1669, 0.05978, 0.149, 0.08717, 0.149, 0.08717, 0.1669, 0.05978, 0.1669, 0.03239, 0.2397, 0.005, 0.2397, 0.005, 0.2215, 0.03239, 0.2215, 0.05978, 0.2397, 0.03239, 0.2397, 0.03239, 0.2215, 0.05978, 0.2215, 0.08717, 0.2397, 0.05978, 0.2397, 0.05978, 0.2215, 0.08717, 0.2215, 0.08717, 0.149, 0.1146, 0.149, 0.1146, 0.1669, 0.08717, 0.1669, 0.1146, 0.149, 0.142, 0.149, 0.142, 0.1669, 0.1146, 0.1669, 0.142, 0.149, 0.1693, 0.149, 0.1693, 0.1669, 0.142, 0.1669, 0.1146, 0.2397, 0.08717, 0.2397, 0.08717, 0.2215, 0.1146, 0.2215, 0.142, 0.2397, 0.1146, 0.2397, 0.1146, 0.2215, 0.142, 0.2215, 0.1693, 0.2397, 0.142, 0.2397, 0.142, 0.2215, 0.1693, 0.2215, 0.005, 0.1669, 0.03239, 0.1669, 0.03239, 0.2215, 0.005, 0.2215, 0.03239, 0.1669, 0.05978, 0.1669, 0.05978, 0.2215, 0.03239, 0.2215, 0.05978, 0.1669, 0.08717, 0.1669, 0.08717, 0.2215, 0.05978, 0.2215, 0.08717, 0.1669, 0.1146, 0.1669, 0.1146, 0.2215, 0.08717, 0.2215, 0.3276, 0.1422, 0.3299, 0.2085, 0.2958, 0.2085, 0.2958, 0.1422, 0.3594, 0.1422, 0.364, 0.2085, 0.3299, 0.2085, 0.3276, 0.1422, 0.3912, 0.1422, 0.3981, 0.2085, 0.364, 0.2085, 0.3594, 0.1422, 0.2321, 0.1422, 0.2275, 0.2085, 0.1934, 0.2085, 0.2003, 0.1422, 0.2639, 0.1422, 0.2616, 0.2085, 0.2275, 0.2085, 0.2321, 0.1422, 0.2958, 0.1422, 0.2958, 0.2085, 0.2616, 0.2085, 0.2639, 0.1422, 0.2958, 0.2455, 0.3297, 0.2455, 0.3297, 0.231, 0.2958, 0.231, 0.2958, 0.2233, 0.2958, 0.231, 0.3297, 0.231, 0.3297, 0.2233, 0.3297, 0.2233, 0.3297, 0.231, 0.3635, 0.231, 0.3635, 0.2233, 0.3635, 0.2233, 0.3635, 0.231, 0.3973, 0.231, 0.3973, 0.2233, 0.1943, 0.2233, 0.1943, 0.231, 0.2282, 0.231, 0.2282, 0.2233, 0.2282, 0.2233, 0.2282, 0.231, 0.262, 0.231, 0.262, 0.2233, 0.262, 0.2233, 0.262, 0.231, 0.2958, 0.231, 0.2958, 0.2233, 0.3973, 0.2187, 0.3635, 0.2187, 0.3635, 0.2233, 0.3973, 0.2233, 0.3635, 0.2187, 0.3297, 0.2187, 0.3297, 0.2233, 0.3635, 0.2233, 0.3297, 0.2187, 0.2958, 0.2187, 0.2958, 0.2233, 0.3297, 0.2233, 0.2958, 0.2187, 0.262, 0.2187, 0.262, 0.2233, 0.2958, 0.2233, 0.4349, 0.2524, 0.433, 0.2479, 0.4356, 0.2468, 0.4375, 0.2513, 0.4401, 0.2487, 0.4356, 0.2468, 0.4367, 0.2442, 0.4412, 0.2461, 0.4412, 0.2424, 0.4367, 0.2442, 0.4356, 0.2417, 0.4401, 0.2398, 0.4375, 0.2371, 0.4356, 0.2417, 0.433, 0.2406, 0.4349, 0.2361, 0.4311, 0.2361, 0.433, 0.2406, 0.4304, 0.2417, 0.4285, 0.2371, 0.4259, 0.2398, 0.4304, 0.2417, 0.4293, 0.2442, 0.4248, 0.2424, 0.4248, 0.2461, 0.4293, 0.2442, 0.4304, 0.2468, 0.4259, 0.2487, 0.4248, 0.2461, 0.4293, 0.2442, 0.4304, 0.2468, 0.4259, 0.2487, 0.4285, 0.2513, 0.4304, 0.2468, 0.433, 0.2479, 0.4311, 0.2524, 0.433, 0.2442, 0.4356, 0.2468, 0.433, 0.2479, 0.433, 0.2442, 0.4367, 0.2442, 0.4356, 0.2468, 0.433, 0.2442, 0.4356, 0.2417, 0.4367, 0.2442, 0.433, 0.2442, 0.433, 0.2406, 0.4356, 0.2417, 0.433, 0.2442, 0.4304, 0.2417, 0.433, 0.2406, 0.433, 0.2442, 0.4293, 0.2442, 0.4304, 0.2417, 0.433, 0.2442, 0.4304, 0.2468, 0.4293, 0.2442, 0.433, 0.2442, 0.433, 0.2479, 0.4304, 0.2468, 0.4259, 0.2398, 0.4304, 0.2417, 0.4293, 0.2442, 0.4248, 0.2424, 0.4311, 0.2361, 0.433, 0.2406, 0.4304, 0.2417, 0.4285, 0.2371, 0.4375, 0.2371, 0.4356, 0.2417, 0.433, 0.2406, 0.4349, 0.2361, 0.4412, 0.2424, 0.4367, 0.2442, 0.4356, 0.2417, 0.4401, 0.2398, 0.4401, 0.2487, 0.4356, 0.2468, 0.4367, 0.2442, 0.4412, 0.2461, 0.4285, 0.2513, 0.4304, 0.2468, 0.433, 0.2479, 0.4311, 0.2524, 0.4349, 0.2524, 0.433, 0.2479, 0.4356, 0.2468, 0.4375, 0.2513, 0.433, 0.2442, 0.4367, 0.2442, 0.4356, 0.2468, 0.433, 0.2442, 0.4356, 0.2417, 0.4367, 0.2442, 0.433, 0.2442, 0.433, 0.2406, 0.4356, 0.2417, 0.433, 0.2442, 0.4304, 0.2417, 0.433, 0.2406, 0.433, 0.2442, 0.4293, 0.2442, 0.4304, 0.2417, 0.433, 0.2442, 0.4304, 0.2468, 0.4293, 0.2442, 0.433, 0.2442, 0.433, 0.2479, 0.4304, 0.2468, 0.433, 0.2442, 0.4356, 0.2468, 0.433, 0.2479, 0.4259, 0.2398, 0.4304, 0.2417, 0.4293, 0.2442, 0.4248, 0.2424, 0.4311, 0.2361, 0.433, 0.2406, 0.4304, 0.2417, 0.4285, 0.2371, 0.4375, 0.2371, 0.4356, 0.2417, 0.433, 0.2406, 0.4349, 0.2361, 0.4412, 0.2424, 0.4367, 0.2442, 0.4356, 0.2417, 0.4401, 0.2398, 0.4401, 0.2487, 0.4356, 0.2468, 0.4367, 0.2442, 0.4412, 0.2461, 0.4349, 0.2524, 0.433, 0.2479, 0.4356, 0.2468, 0.4375, 0.2513, 0.4248, 0.2461, 0.4293, 0.2442, 0.4304, 0.2468, 0.4259, 0.2487, 0.4285, 0.2513, 0.4304, 0.2468, 0.433, 0.2479, 0.4311, 0.2524, 0.433, 0.2442, 0.4356, 0.2468, 0.433, 0.2479, 0.433, 0.2442, 0.4367, 0.2442, 0.4356, 0.2468, 0.433, 0.2442, 0.4356, 0.2417, 0.4367, 0.2442, 0.433, 0.2442, 0.433, 0.2406, 0.4356, 0.2417, 0.433, 0.2442, 0.4304, 0.2417, 0.433, 0.2406, 0.433, 0.2442, 0.4293, 0.2442, 0.4304, 0.2417, 0.433, 0.2442, 0.4304, 0.2468, 0.4293, 0.2442, 0.433, 0.2442, 0.433, 0.2479, 0.4304, 0.2468, 0.3635, 0.2455, 0.3635, 0.231, 0.3297, 0.231, 0.3297, 0.2455, 0.2958, 0.2455, 0.2958, 0.231, 0.262, 0.231, 0.262, 0.2455, 0.2282, 0.2455, 0.262, 0.2455, 0.262, 0.231, 0.2282, 0.231, 0.2282, 0.2187, 0.1943, 0.2187, 0.1943, 0.2233, 0.2282, 0.2233, 0.262, 0.2187, 0.2282, 0.2187, 0.2282, 0.2233, 0.262, 0.2233, 0.1943, 0.2455, 0.2282, 0.2455, 0.2282, 0.231, 0.1943, 0.231, 0.2958, 0.2455, 0.262, 0.2455, 0.262, 0.2505, 0.2958, 0.2505, 0.3635, 0.2455, 0.3297, 0.2455, 0.3297, 0.2505, 0.3635, 0.2505, 0.2282, 0.2455, 0.1943, 0.2455, 0.1943, 0.2505, 0.2282, 0.2505, 0.3973, 0.2455, 0.3635, 0.2455, 0.3635, 0.2505, 0.3973, 0.2505, 0.3297, 0.2455, 0.2958, 0.2455, 0.2958, 0.2505, 0.3297, 0.2505, 0.262, 0.2455, 0.2282, 0.2455, 0.2282, 0.2505, 0.262, 0.2505, 0.2957, 0.2872, 0.2704, 0.2905, 0.2641, 0.2669, 0.2957, 0.2628, 0.2704, 0.2905, 0.2469, 0.3003, 0.2347, 0.2791, 0.2641, 0.2669, 0.2469, 0.3003, 0.2267, 0.3158, 0.2094, 0.2985, 0.2347, 0.2791, 0.3648, 0.3158, 0.3445, 0.3003, 0.3567, 0.2791, 0.382, 0.2985, 0.3445, 0.3003, 0.321, 0.2905, 0.3273, 0.2669, 0.3567, 0.2791, 0.321, 0.2905, 0.2957, 0.2872, 0.2957, 0.2628, 0.3273, 0.2669, 0.3973, 0.2455, 0.3973, 0.231, 0.3635, 0.231, 0.3635, 0.2455, 0.4205, 0.2063, 0.4205, 0.1808, 0.4447, 0.1776, 0.4447, 0.2095, 0.4205, 0.2063, 0.4205, 0.1808, 0.4447, 0.1776, 0.4447, 0.2095, 0.4205, 0.2063, 0.4205, 0.1808, 0.4447, 0.1776, 0.4447, 0.2095, 0.4205, 0.2063, 0.4205, 0.1808, 0.4447, 0.1776, 0.4447, 0.2095, 0.4205, 0.2063, 0.4205, 0.1808, 0.4447, 0.1776, 0.4447, 0.2095, 0.4205, 0.2063, 0.4205, 0.1808, 0.4447, 0.1776, 0.4447, 0.2095, 0.142, 0.2463, 0.1146, 0.2463, 0.1146, 0.2397, 0.142, 0.2397, 0.1693, 0.2463, 0.142, 0.2463, 0.142, 0.2397, 0.1693, 0.2397, 0.08717, 0.1422, 0.1146, 0.1422, 0.1146, 0.149, 0.08717, 0.149, 0.1146, 0.1422, 0.142, 0.1422, 0.142, 0.149, 0.1146, 0.149, 0.142, 0.1422, 0.1693, 0.1422, 0.1693, 0.149, 0.142, 0.149, 0.03239, 0.2463, 0.005, 0.2463, 0.005, 0.2397, 0.03239, 0.2397, 0.05978, 0.2463, 0.03239, 0.2463, 0.03239, 0.2397, 0.05978, 0.2397, 0.08717, 0.2463, 0.05978, 0.2463, 0.05978, 0.2397, 0.08717, 0.2397, 0.005, 0.1422, 0.03239, 0.1422, 0.03239, 0.149, 0.005, 0.149, 0.03239, 0.1422, 0.05978, 0.1422, 0.05978, 0.149, 0.03239, 0.149, 0.05978, 0.1422, 0.08717, 0.1422, 0.08717, 0.149, 0.05978, 0.149, 0.1146, 0.2463, 0.08717, 0.2463, 0.08717, 0.2397, 0.1146, 0.2397, 0.142, 0.1669, 0.1693, 0.1669, 0.1693, 0.2215, 0.142, 0.2215, 0.1146, 0.1669, 0.142, 0.1669, 0.142, 0.2215, 0.1146, 0.2215, 0.005, 0.149, 0.03239, 0.149, 0.03239, 0.1669, 0.005, 0.1669, 0.03239, 0.149, 0.05978, 0.149, 0.05978, 0.1669, 0.03239, 0.1669, 0.05978, 0.149, 0.08717, 0.149, 0.08717, 0.1669, 0.05978, 0.1669, 0.03239, 0.2397, 0.005, 0.2397, 0.005, 0.2215, 0.03239, 0.2215, 0.05978, 0.2397, 0.03239, 0.2397, 0.03239, 0.2215, 0.05978, 0.2215, 0.08717, 0.2397, 0.05978, 0.2397, 0.05978, 0.2215, 0.08717, 0.2215, 0.08717, 0.149, 0.1146, 0.149, 0.1146, 0.1669, 0.08717, 0.1669, 0.1146, 0.149, 0.142, 0.149, 0.142, 0.1669, 0.1146, 0.1669, 0.142, 0.149, 0.1693, 0.149, 0.1693, 0.1669, 0.142, 0.1669, 0.1146, 0.2397, 0.08717, 0.2397, 0.08717, 0.2215, 0.1146, 0.2215, 0.142, 0.2397, 0.1146, 0.2397, 0.1146, 0.2215, 0.142, 0.2215, 0.1693, 0.2397, 0.142, 0.2397, 0.142, 0.2215, 0.1693, 0.2215, 0.005, 0.1669, 0.03239, 0.1669, 0.03239, 0.2215, 0.005, 0.2215, 0.03239, 0.1669, 0.05978, 0.1669, 0.05978, 0.2215, 0.03239, 0.2215, 0.05978, 0.1669, 0.08717, 0.1669, 0.08717, 0.2215, 0.05978, 0.2215, 0.08717, 0.1669, 0.1146, 0.1669, 0.1146, 0.2215, 0.08717, 0.2215, 0.3276, 0.1422, 0.3299, 0.2085, 0.2958, 0.2085, 0.2958, 0.1422, 0.3594, 0.1422, 0.364, 0.2085, 0.3299, 0.2085, 0.3276, 0.1422, 0.3912, 0.1422, 0.3981, 0.2085, 0.364, 0.2085, 0.3594, 0.1422, 0.2321, 0.1422, 0.2275, 0.2085, 0.1934, 0.2085, 0.2003, 0.1422, 0.2639, 0.1422, 0.2616, 0.2085, 0.2275, 0.2085, 0.2321, 0.1422, 0.2958, 0.1422, 0.2958, 0.2085, 0.2616, 0.2085, 0.2639, 0.1422, 0.2958, 0.2455, 0.3297, 0.2455, 0.3297, 0.231, 0.2958, 0.231, 0.2958, 0.2233, 0.2958, 0.231, 0.3297, 0.231, 0.3297, 0.2233, 0.3297, 0.2233, 0.3297, 0.231, 0.3635, 0.231, 0.3635, 0.2233, 0.3635, 0.2233, 0.3635, 0.231, 0.3973, 0.231, 0.3973, 0.2233, 0.1943, 0.2233, 0.1943, 0.231, 0.2282, 0.231, 0.2282, 0.2233, 0.2282, 0.2233, 0.2282, 0.231, 0.262, 0.231, 0.262, 0.2233, 0.262, 0.2233, 0.262, 0.231, 0.2958, 0.231, 0.2958, 0.2233, 0.3973, 0.2187, 0.3635, 0.2187, 0.3635, 0.2233, 0.3973, 0.2233, 0.3635, 0.2187, 0.3297, 0.2187, 0.3297, 0.2233, 0.3635, 0.2233, 0.3297, 0.2187, 0.2958, 0.2187, 0.2958, 0.2233, 0.3297, 0.2233, 0.2958, 0.2187, 0.262, 0.2187, 0.262, 0.2233, 0.2958, 0.2233, 0.4349, 0.2524, 0.433, 0.2479, 0.4356, 0.2468, 0.4375, 0.2513, 0.4401, 0.2487, 0.4356, 0.2468, 0.4367, 0.2442, 0.4412, 0.2461, 0.4412, 0.2424, 0.4367, 0.2442, 0.4356, 0.2417, 0.4401, 0.2398, 0.4375, 0.2371, 0.4356, 0.2417, 0.433, 0.2406, 0.4349, 0.2361, 0.4311, 0.2361, 0.433, 0.2406, 0.4304, 0.2417, 0.4285, 0.2371, 0.4259, 0.2398, 0.4304, 0.2417, 0.4293, 0.2442, 0.4248, 0.2424, 0.4248, 0.2461, 0.4293, 0.2442, 0.4304, 0.2468, 0.4259, 0.2487, 0.4248, 0.2461, 0.4293, 0.2442, 0.4304, 0.2468, 0.4259, 0.2487, 0.4285, 0.2513, 0.4304, 0.2468, 0.433, 0.2479, 0.4311, 0.2524, 0.433, 0.2442, 0.4356, 0.2468, 0.433, 0.2479, 0.433, 0.2442, 0.4367, 0.2442, 0.4356, 0.2468, 0.433, 0.2442, 0.4356, 0.2417, 0.4367, 0.2442, 0.433, 0.2442, 0.433, 0.2406, 0.4356, 0.2417, 0.433, 0.2442, 0.4304, 0.2417, 0.433, 0.2406, 0.433, 0.2442, 0.4293, 0.2442, 0.4304, 0.2417, 0.433, 0.2442, 0.4304, 0.2468, 0.4293, 0.2442, 0.433, 0.2442, 0.433, 0.2479, 0.4304, 0.2468, 0.4259, 0.2398, 0.4304, 0.2417, 0.4293, 0.2442, 0.4248, 0.2424, 0.4311, 0.2361, 0.433, 0.2406, 0.4304, 0.2417, 0.4285, 0.2371, 0.4375, 0.2371, 0.4356, 0.2417, 0.433, 0.2406, 0.4349, 0.2361, 0.4412, 0.2424, 0.4367, 0.2442, 0.4356, 0.2417, 0.4401, 0.2398, 0.4401, 0.2487, 0.4356, 0.2468, 0.4367, 0.2442, 0.4412, 0.2461, 0.4285, 0.2513, 0.4304, 0.2468, 0.433, 0.2479, 0.4311, 0.2524, 0.4349, 0.2524, 0.433, 0.2479, 0.4356, 0.2468, 0.4375, 0.2513, 0.433, 0.2442, 0.4367, 0.2442, 0.4356, 0.2468, 0.433, 0.2442, 0.4356, 0.2417, 0.4367, 0.2442, 0.433, 0.2442, 0.433, 0.2406, 0.4356, 0.2417, 0.433, 0.2442, 0.4304, 0.2417, 0.433, 0.2406, 0.433, 0.2442, 0.4293, 0.2442, 0.4304, 0.2417, 0.433, 0.2442, 0.4304, 0.2468, 0.4293, 0.2442, 0.433, 0.2442, 0.433, 0.2479, 0.4304, 0.2468, 0.433, 0.2442, 0.4356, 0.2468, 0.433, 0.2479, 0.4259, 0.2398, 0.4304, 0.2417, 0.4293, 0.2442, 0.4248, 0.2424, 0.4311, 0.2361, 0.433, 0.2406, 0.4304, 0.2417, 0.4285, 0.2371, 0.4375, 0.2371, 0.4356, 0.2417, 0.433, 0.2406, 0.4349, 0.2361, 0.4412, 0.2424, 0.4367, 0.2442, 0.4356, 0.2417, 0.4401, 0.2398, 0.4401, 0.2487, 0.4356, 0.2468, 0.4367, 0.2442, 0.4412, 0.2461, 0.4349, 0.2524, 0.433, 0.2479, 0.4356, 0.2468, 0.4375, 0.2513, 0.4248, 0.2461, 0.4293, 0.2442, 0.4304, 0.2468, 0.4259, 0.2487, 0.4285, 0.2513, 0.4304, 0.2468, 0.433, 0.2479, 0.4311, 0.2524, 0.433, 0.2442, 0.4356, 0.2468, 0.433, 0.2479, 0.433, 0.2442, 0.4367, 0.2442, 0.4356, 0.2468, 0.433, 0.2442, 0.4356, 0.2417, 0.4367, 0.2442, 0.433, 0.2442, 0.433, 0.2406, 0.4356, 0.2417, 0.433, 0.2442, 0.4304, 0.2417, 0.433, 0.2406, 0.433, 0.2442, 0.4293, 0.2442, 0.4304, 0.2417, 0.433, 0.2442, 0.4304, 0.2468, 0.4293, 0.2442, 0.433, 0.2442, 0.433, 0.2479, 0.4304, 0.2468, 0.3635, 0.2455, 0.3635, 0.231, 0.3297, 0.231, 0.3297, 0.2455, 0.2958, 0.2455, 0.2958, 0.231, 0.262, 0.231, 0.262, 0.2455, 0.2282, 0.2455, 0.262, 0.2455, 0.262, 0.231, 0.2282, 0.231, 0.2282, 0.2187, 0.1943, 0.2187, 0.1943, 0.2233, 0.2282, 0.2233, 0.262, 0.2187, 0.2282, 0.2187, 0.2282, 0.2233, 0.262, 0.2233, 0.1943, 0.2455, 0.2282, 0.2455, 0.2282, 0.231, 0.1943, 0.231, 0.2958, 0.2455, 0.262, 0.2455, 0.262, 0.2505, 0.2958, 0.2505, 0.3635, 0.2455, 0.3297, 0.2455, 0.3297, 0.2505, 0.3635, 0.2505, 0.2282, 0.2455, 0.1943, 0.2455, 0.1943, 0.2505, 0.2282, 0.2505, 0.3973, 0.2455, 0.3635, 0.2455, 0.3635, 0.2505, 0.3973, 0.2505, 0.3297, 0.2455, 0.2958, 0.2455, 0.2958, 0.2505, 0.3297, 0.2505, 0.262, 0.2455, 0.2282, 0.2455, 0.2282, 0.2505, 0.262, 0.2505, 0.2957, 0.2872, 0.2704, 0.2905, 0.2641, 0.2669, 0.2957, 0.2628, 0.2704, 0.2905, 0.2469, 0.3003, 0.2347, 0.2791, 0.2641, 0.2669, 0.2469, 0.3003, 0.2267, 0.3158, 0.2094, 0.2985, 0.2347, 0.2791, 0.3648, 0.3158, 0.3445, 0.3003, 0.3567, 0.2791, 0.382, 0.2985, 0.3445, 0.3003, 0.321, 0.2905, 0.3273, 0.2669, 0.3567, 0.2791, 0.321, 0.2905, 0.2957, 0.2872, 0.2957, 0.2628, 0.3273, 0.2669, 0.3973, 0.2455, 0.3973, 0.231, 0.3635, 0.231, 0.3635, 0.2455, 0.4205, 0.2063, 0.4205, 0.1808, 0.4447, 0.1776, 0.4447, 0.2095, 0.4205, 0.2063, 0.4205, 0.1808, 0.4447, 0.1776, 0.4447, 0.2095, 0.4205, 0.2063, 0.4205, 0.1808, 0.4447, 0.1776, 0.4447, 0.2095, 0.4205, 0.2063, 0.4205, 0.1808, 0.4447, 0.1776, 0.4447, 0.2095, 0.4205, 0.2063, 0.4205, 0.1808, 0.4447, 0.1776, 0.4447, 0.2095, 0.4205, 0.2063, 0.4205, 0.1808, 0.4447, 0.1776, 0.4447, 0.2095, 0.142, 0.2463, 0.1146, 0.2463, 0.1146, 0.2397, 0.142, 0.2397, 0.1693, 0.2463, 0.142, 0.2463, 0.142, 0.2397, 0.1693, 0.2397, 0.08717, 0.1422, 0.1146, 0.1422, 0.1146, 0.149, 0.08717, 0.149, 0.1146, 0.1422, 0.142, 0.1422, 0.142, 0.149, 0.1146, 0.149, 0.142, 0.1422, 0.1693, 0.1422, 0.1693, 0.149, 0.142, 0.149, 0.03239, 0.2463, 0.005, 0.2463, 0.005, 0.2397, 0.03239, 0.2397, 0.05978, 0.2463, 0.03239, 0.2463, 0.03239, 0.2397, 0.05978, 0.2397, 0.08717, 0.2463, 0.05978, 0.2463, 0.05978, 0.2397, 0.08717, 0.2397, 0.005, 0.1422, 0.03239, 0.1422, 0.03239, 0.149, 0.005, 0.149, 0.03239, 0.1422, 0.05978, 0.1422, 0.05978, 0.149, 0.03239, 0.149, 0.05978, 0.1422, 0.08717, 0.1422, 0.08717, 0.149, 0.05978, 0.149, 0.1146, 0.2463, 0.08717, 0.2463, 0.08717, 0.2397, 0.1146, 0.2397, 0.142, 0.1669, 0.1693, 0.1669, 0.1693, 0.2215, 0.142, 0.2215, 0.1146, 0.1669, 0.142, 0.1669, 0.142, 0.2215, 0.1146, 0.2215, 0.005, 0.149, 0.03239, 0.149, 0.03239, 0.1669, 0.005, 0.1669, 0.03239, 0.149, 0.05978, 0.149, 0.05978, 0.1669, 0.03239, 0.1669, 0.05978, 0.149, 0.08717, 0.149, 0.08717, 0.1669, 0.05978, 0.1669, 0.03239, 0.2397, 0.005, 0.2397, 0.005, 0.2215, 0.03239, 0.2215, 0.05978, 0.2397, 0.03239, 0.2397, 0.03239, 0.2215, 0.05978, 0.2215, 0.08717, 0.2397, 0.05978, 0.2397, 0.05978, 0.2215, 0.08717, 0.2215, 0.08717, 0.149, 0.1146, 0.149, 0.1146, 0.1669, 0.08717, 0.1669, 0.1146, 0.149, 0.142, 0.149, 0.142, 0.1669, 0.1146, 0.1669, 0.142, 0.149, 0.1693, 0.149, 0.1693, 0.1669, 0.142, 0.1669, 0.1146, 0.2397, 0.08717, 0.2397, 0.08717, 0.2215, 0.1146, 0.2215, 0.142, 0.2397, 0.1146, 0.2397, 0.1146, 0.2215, 0.142, 0.2215, 0.1693, 0.2397, 0.142, 0.2397, 0.142, 0.2215, 0.1693, 0.2215, 0.005, 0.1669, 0.03239, 0.1669, 0.03239, 0.2215, 0.005, 0.2215, 0.03239, 0.1669, 0.05978, 0.1669, 0.05978, 0.2215, 0.03239, 0.2215, 0.05978, 0.1669, 0.08717, 0.1669, 0.08717, 0.2215, 0.05978, 0.2215, 0.08717, 0.1669, 0.1146, 0.1669, 0.1146, 0.2215, 0.08717, 0.2215, 0.3276, 0.1422, 0.3299, 0.2085, 0.2958, 0.2085, 0.2958, 0.1422, 0.3594, 0.1422, 0.364, 0.2085, 0.3299, 0.2085, 0.3276, 0.1422, 0.3912, 0.1422, 0.3981, 0.2085, 0.364, 0.2085, 0.3594, 0.1422, 0.2321, 0.1422, 0.2275, 0.2085, 0.1934, 0.2085, 0.2003, 0.1422, 0.2639, 0.1422, 0.2616, 0.2085, 0.2275, 0.2085, 0.2321, 0.1422, 0.2958, 0.1422, 0.2958, 0.2085, 0.2616, 0.2085, 0.2639, 0.1422, 0.2958, 0.2455, 0.3297, 0.2455, 0.3297, 0.231, 0.2958, 0.231, 0.2958, 0.2233, 0.2958, 0.231, 0.3297, 0.231, 0.3297, 0.2233, 0.3297, 0.2233, 0.3297, 0.231, 0.3635, 0.231, 0.3635, 0.2233, 0.3635, 0.2233, 0.3635, 0.231, 0.3973, 0.231, 0.3973, 0.2233, 0.1943, 0.2233, 0.1943, 0.231, 0.2282, 0.231, 0.2282, 0.2233, 0.2282, 0.2233, 0.2282, 0.231, 0.262, 0.231, 0.262, 0.2233, 0.262, 0.2233, 0.262, 0.231, 0.2958, 0.231, 0.2958, 0.2233, 0.3973, 0.2187, 0.3635, 0.2187, 0.3635, 0.2233, 0.3973, 0.2233, 0.3635, 0.2187, 0.3297, 0.2187, 0.3297, 0.2233, 0.3635, 0.2233, 0.3297, 0.2187, 0.2958, 0.2187, 0.2958, 0.2233, 0.3297, 0.2233, 0.2958, 0.2187, 0.262, 0.2187, 0.262, 0.2233, 0.2958, 0.2233, 0.4349, 0.2524, 0.433, 0.2479, 0.4356, 0.2468, 0.4375, 0.2513, 0.4401, 0.2487, 0.4356, 0.2468, 0.4367, 0.2442, 0.4412, 0.2461, 0.4412, 0.2424, 0.4367, 0.2442, 0.4356, 0.2417, 0.4401, 0.2398, 0.4375, 0.2371, 0.4356, 0.2417, 0.433, 0.2406, 0.4349, 0.2361, 0.4311, 0.2361, 0.433, 0.2406, 0.4304, 0.2417, 0.4285, 0.2371, 0.4259, 0.2398, 0.4304, 0.2417, 0.4293, 0.2442, 0.4248, 0.2424, 0.4248, 0.2461, 0.4293, 0.2442, 0.4304, 0.2468, 0.4259, 0.2487, 0.4248, 0.2461, 0.4293, 0.2442, 0.4304, 0.2468, 0.4259, 0.2487, 0.4285, 0.2513, 0.4304, 0.2468, 0.433, 0.2479, 0.4311, 0.2524, 0.433, 0.2442, 0.4356, 0.2468, 0.433, 0.2479, 0.433, 0.2442, 0.4367, 0.2442, 0.4356, 0.2468, 0.433, 0.2442, 0.4356, 0.2417, 0.4367, 0.2442, 0.433, 0.2442, 0.433, 0.2406, 0.4356, 0.2417, 0.433, 0.2442, 0.4304, 0.2417, 0.433, 0.2406, 0.433, 0.2442, 0.4293, 0.2442, 0.4304, 0.2417, 0.433, 0.2442, 0.4304, 0.2468, 0.4293, 0.2442, 0.433, 0.2442, 0.433, 0.2479, 0.4304, 0.2468, 0.4259, 0.2398, 0.4304, 0.2417, 0.4293, 0.2442, 0.4248, 0.2424, 0.4311, 0.2361, 0.433, 0.2406, 0.4304, 0.2417, 0.4285, 0.2371, 0.4375, 0.2371, 0.4356, 0.2417, 0.433, 0.2406, 0.4349, 0.2361, 0.4412, 0.2424, 0.4367, 0.2442, 0.4356, 0.2417, 0.4401, 0.2398, 0.4401, 0.2487, 0.4356, 0.2468, 0.4367, 0.2442, 0.4412, 0.2461, 0.4285, 0.2513, 0.4304, 0.2468, 0.433, 0.2479, 0.4311, 0.2524, 0.4349, 0.2524, 0.433, 0.2479, 0.4356, 0.2468, 0.4375, 0.2513, 0.433, 0.2442, 0.4367, 0.2442, 0.4356, 0.2468, 0.433, 0.2442, 0.4356, 0.2417, 0.4367, 0.2442, 0.433, 0.2442, 0.433, 0.2406, 0.4356, 0.2417, 0.433, 0.2442, 0.4304, 0.2417, 0.433, 0.2406, 0.433, 0.2442, 0.4293, 0.2442, 0.4304, 0.2417, 0.433, 0.2442, 0.4304, 0.2468, 0.4293, 0.2442, 0.433, 0.2442, 0.433, 0.2479, 0.4304, 0.2468, 0.433, 0.2442, 0.4356, 0.2468, 0.433, 0.2479, 0.4259, 0.2398, 0.4304, 0.2417, 0.4293, 0.2442, 0.4248, 0.2424, 0.4311, 0.2361, 0.433, 0.2406, 0.4304, 0.2417, 0.4285, 0.2371, 0.4375, 0.2371, 0.4356, 0.2417, 0.433, 0.2406, 0.4349, 0.2361, 0.4412, 0.2424, 0.4367, 0.2442, 0.4356, 0.2417, 0.4401, 0.2398, 0.4401, 0.2487, 0.4356, 0.2468, 0.4367, 0.2442, 0.4412, 0.2461, 0.4349, 0.2524, 0.433, 0.2479, 0.4356, 0.2468, 0.4375, 0.2513, 0.4248, 0.2461, 0.4293, 0.2442, 0.4304, 0.2468, 0.4259, 0.2487, 0.4285, 0.2513, 0.4304, 0.2468, 0.433, 0.2479, 0.4311, 0.2524, 0.433, 0.2442, 0.4356, 0.2468, 0.433, 0.2479, 0.433, 0.2442, 0.4367, 0.2442, 0.4356, 0.2468, 0.433, 0.2442, 0.4356, 0.2417, 0.4367, 0.2442, 0.433, 0.2442, 0.433, 0.2406, 0.4356, 0.2417, 0.433, 0.2442, 0.4304, 0.2417, 0.433, 0.2406, 0.433, 0.2442, 0.4293, 0.2442, 0.4304, 0.2417, 0.433, 0.2442, 0.4304, 0.2468, 0.4293, 0.2442, 0.433, 0.2442, 0.433, 0.2479, 0.4304, 0.2468, 0.3635, 0.2455, 0.3635, 0.231, 0.3297, 0.231, 0.3297, 0.2455, 0.2958, 0.2455, 0.2958, 0.231, 0.262, 0.231, 0.262, 0.2455, 0.2282, 0.2455, 0.262, 0.2455, 0.262, 0.231, 0.2282, 0.231, 0.2282, 0.2187, 0.1943, 0.2187, 0.1943, 0.2233, 0.2282, 0.2233, 0.262, 0.2187, 0.2282, 0.2187, 0.2282, 0.2233, 0.262, 0.2233, 0.1943, 0.2455, 0.2282, 0.2455, 0.2282, 0.231, 0.1943, 0.231, 0.2958, 0.2455, 0.262, 0.2455, 0.262, 0.2505, 0.2958, 0.2505, 0.3635, 0.2455, 0.3297, 0.2455, 0.3297, 0.2505, 0.3635, 0.2505, 0.2282, 0.2455, 0.1943, 0.2455, 0.1943, 0.2505, 0.2282, 0.2505, 0.3973, 0.2455, 0.3635, 0.2455, 0.3635, 0.2505, 0.3973, 0.2505, 0.3297, 0.2455, 0.2958, 0.2455, 0.2958, 0.2505, 0.3297, 0.2505, 0.262, 0.2455, 0.2282, 0.2455, 0.2282, 0.2505, 0.262, 0.2505, 0.2957, 0.2872, 0.2704, 0.2905, 0.2641, 0.2669, 0.2957, 0.2628, 0.2704, 0.2905, 0.2469, 0.3003, 0.2347, 0.2791, 0.2641, 0.2669, 0.2469, 0.3003, 0.2267, 0.3158, 0.2094, 0.2985, 0.2347, 0.2791, 0.3648, 0.3158, 0.3445, 0.3003, 0.3567, 0.2791, 0.382, 0.2985, 0.3445, 0.3003, 0.321, 0.2905, 0.3273, 0.2669, 0.3567, 0.2791, 0.321, 0.2905, 0.2957, 0.2872, 0.2957, 0.2628, 0.3273, 0.2669, 0.3973, 0.2455, 0.3973, 0.231, 0.3635, 0.231, 0.3635, 0.2455, 0.4205, 0.2063, 0.4205, 0.1808, 0.4447, 0.1776, 0.4447, 0.2095, 0.4205, 0.2063, 0.4205, 0.1808, 0.4447, 0.1776, 0.4447, 0.2095, 0.4205, 0.2063, 0.4205, 0.1808, 0.4447, 0.1776, 0.4447, 0.2095, 0.4205, 0.2063, 0.4205, 0.1808, 0.4447, 0.1776, 0.4447, 0.2095, 0.4205, 0.2063, 0.4205, 0.1808, 0.4447, 0.1776, 0.4447, 0.2095, 0.4205, 0.2063, 0.4205, 0.1808, 0.4447, 0.1776, 0.4447, 0.2095, 0.142, 0.2463, 0.1146, 0.2463, 0.1146, 0.2397, 0.142, 0.2397, 0.1693, 0.2463, 0.142, 0.2463, 0.142, 0.2397, 0.1693, 0.2397, 0.08717, 0.1422, 0.1146, 0.1422, 0.1146, 0.149, 0.08717, 0.149, 0.1146, 0.1422, 0.142, 0.1422, 0.142, 0.149, 0.1146, 0.149, 0.142, 0.1422, 0.1693, 0.1422, 0.1693, 0.149, 0.142, 0.149, 0.03239, 0.2463, 0.005, 0.2463, 0.005, 0.2397, 0.03239, 0.2397, 0.05978, 0.2463, 0.03239, 0.2463, 0.03239, 0.2397, 0.05978, 0.2397, 0.08717, 0.2463, 0.05978, 0.2463, 0.05978, 0.2397, 0.08717, 0.2397, 0.005, 0.1422, 0.03239, 0.1422, 0.03239, 0.149, 0.005, 0.149, 0.03239, 0.1422, 0.05978, 0.1422, 0.05978, 0.149, 0.03239, 0.149, 0.05978, 0.1422, 0.08717, 0.1422, 0.08717, 0.149, 0.05978, 0.149, 0.1146, 0.2463, 0.08717, 0.2463, 0.08717, 0.2397, 0.1146, 0.2397, 0.142, 0.1669, 0.1693, 0.1669, 0.1693, 0.2215, 0.142, 0.2215, 0.1146, 0.1669, 0.142, 0.1669, 0.142, 0.2215, 0.1146, 0.2215, 0.005, 0.149, 0.03239, 0.149, 0.03239, 0.1669, 0.005, 0.1669, 0.03239, 0.149, 0.05978, 0.149, 0.05978, 0.1669, 0.03239, 0.1669, 0.05978, 0.149, 0.08717, 0.149, 0.08717, 0.1669, 0.05978, 0.1669, 0.03239, 0.2397, 0.005, 0.2397, 0.005, 0.2215, 0.03239, 0.2215, 0.05978, 0.2397, 0.03239, 0.2397, 0.03239, 0.2215, 0.05978, 0.2215, 0.08717, 0.2397, 0.05978, 0.2397, 0.05978, 0.2215, 0.08717, 0.2215, 0.08717, 0.149, 0.1146, 0.149, 0.1146, 0.1669, 0.08717, 0.1669, 0.1146, 0.149, 0.142, 0.149, 0.142, 0.1669, 0.1146, 0.1669, 0.142, 0.149, 0.1693, 0.149, 0.1693, 0.1669, 0.142, 0.1669, 0.1146, 0.2397, 0.08717, 0.2397, 0.08717, 0.2215, 0.1146, 0.2215, 0.142, 0.2397, 0.1146, 0.2397, 0.1146, 0.2215, 0.142, 0.2215, 0.1693, 0.2397, 0.142, 0.2397, 0.142, 0.2215, 0.1693, 0.2215, 0.005, 0.1669, 0.03239, 0.1669, 0.03239, 0.2215, 0.005, 0.2215, 0.03239, 0.1669, 0.05978, 0.1669, 0.05978, 0.2215, 0.03239, 0.2215, 0.05978, 0.1669, 0.08717, 0.1669, 0.08717, 0.2215, 0.05978, 0.2215, 0.08717, 0.1669, 0.1146, 0.1669, 0.1146, 0.2215, 0.08717, 0.2215, 0.3276, 0.1422, 0.3299, 0.2085, 0.2958, 0.2085, 0.2958, 0.1422, 0.3594, 0.1422, 0.364, 0.2085, 0.3299, 0.2085, 0.3276, 0.1422, 0.3912, 0.1422, 0.3981, 0.2085, 0.364, 0.2085, 0.3594, 0.1422, 0.2321, 0.1422, 0.2275, 0.2085, 0.1934, 0.2085, 0.2003, 0.1422, 0.2639, 0.1422, 0.2616, 0.2085, 0.2275, 0.2085, 0.2321, 0.1422, 0.2958, 0.1422, 0.2958, 0.2085, 0.2616, 0.2085, 0.2639, 0.1422, 0.2958, 0.2455, 0.3297, 0.2455, 0.3297, 0.231, 0.2958, 0.231, 0.2958, 0.2233, 0.2958, 0.231, 0.3297, 0.231, 0.3297, 0.2233, 0.3297, 0.2233, 0.3297, 0.231, 0.3635, 0.231, 0.3635, 0.2233, 0.3635, 0.2233, 0.3635, 0.231, 0.3973, 0.231, 0.3973, 0.2233, 0.1943, 0.2233, 0.1943, 0.231, 0.2282, 0.231, 0.2282, 0.2233, 0.2282, 0.2233, 0.2282, 0.231, 0.262, 0.231, 0.262, 0.2233, 0.262, 0.2233, 0.262, 0.231, 0.2958, 0.231, 0.2958, 0.2233, 0.3973, 0.2187, 0.3635, 0.2187, 0.3635, 0.2233, 0.3973, 0.2233, 0.3635, 0.2187, 0.3297, 0.2187, 0.3297, 0.2233, 0.3635, 0.2233, 0.3297, 0.2187, 0.2958, 0.2187, 0.2958, 0.2233, 0.3297, 0.2233, 0.2958, 0.2187, 0.262, 0.2187, 0.262, 0.2233, 0.2958, 0.2233, 0.4349, 0.2524, 0.433, 0.2479, 0.4356, 0.2468, 0.4375, 0.2513, 0.4401, 0.2487, 0.4356, 0.2468, 0.4367, 0.2442, 0.4412, 0.2461, 0.4412, 0.2424, 0.4367, 0.2442, 0.4356, 0.2417, 0.4401, 0.2398, 0.4375, 0.2371, 0.4356, 0.2417, 0.433, 0.2406, 0.4349, 0.2361, 0.4311, 0.2361, 0.433, 0.2406, 0.4304, 0.2417, 0.4285, 0.2371, 0.4259, 0.2398, 0.4304, 0.2417, 0.4293, 0.2442, 0.4248, 0.2424, 0.4248, 0.2461, 0.4293, 0.2442, 0.4304, 0.2468, 0.4259, 0.2487, 0.4248, 0.2461, 0.4293, 0.2442, 0.4304, 0.2468, 0.4259, 0.2487, 0.4285, 0.2513, 0.4304, 0.2468, 0.433, 0.2479, 0.4311, 0.2524, 0.433, 0.2442, 0.4356, 0.2468, 0.433, 0.2479, 0.433, 0.2442, 0.4367, 0.2442, 0.4356, 0.2468, 0.433, 0.2442, 0.4356, 0.2417, 0.4367, 0.2442, 0.433, 0.2442, 0.433, 0.2406, 0.4356, 0.2417, 0.433, 0.2442, 0.4304, 0.2417, 0.433, 0.2406, 0.433, 0.2442, 0.4293, 0.2442, 0.4304, 0.2417, 0.433, 0.2442, 0.4304, 0.2468, 0.4293, 0.2442, 0.433, 0.2442, 0.433, 0.2479, 0.4304, 0.2468, 0.4259, 0.2398, 0.4304, 0.2417, 0.4293, 0.2442, 0.4248, 0.2424, 0.4311, 0.2361, 0.433, 0.2406, 0.4304, 0.2417, 0.4285, 0.2371, 0.4375, 0.2371, 0.4356, 0.2417, 0.433, 0.2406, 0.4349, 0.2361, 0.4412, 0.2424, 0.4367, 0.2442, 0.4356, 0.2417, 0.4401, 0.2398, 0.4401, 0.2487, 0.4356, 0.2468, 0.4367, 0.2442, 0.4412, 0.2461, 0.4285, 0.2513, 0.4304, 0.2468, 0.433, 0.2479, 0.4311, 0.2524, 0.4349, 0.2524, 0.433, 0.2479, 0.4356, 0.2468, 0.4375, 0.2513, 0.433, 0.2442, 0.4367, 0.2442, 0.4356, 0.2468, 0.433, 0.2442, 0.4356, 0.2417, 0.4367, 0.2442, 0.433, 0.2442, 0.433, 0.2406, 0.4356, 0.2417, 0.433, 0.2442, 0.4304, 0.2417, 0.433, 0.2406, 0.433, 0.2442, 0.4293, 0.2442, 0.4304, 0.2417, 0.433, 0.2442, 0.4304, 0.2468, 0.4293, 0.2442, 0.433, 0.2442, 0.433, 0.2479, 0.4304, 0.2468, 0.433, 0.2442, 0.4356, 0.2468, 0.433, 0.2479, 0.4259, 0.2398, 0.4304, 0.2417, 0.4293, 0.2442, 0.4248, 0.2424, 0.4311, 0.2361, 0.433, 0.2406, 0.4304, 0.2417, 0.4285, 0.2371, 0.4375, 0.2371, 0.4356, 0.2417, 0.433, 0.2406, 0.4349, 0.2361, 0.4412, 0.2424, 0.4367, 0.2442, 0.4356, 0.2417, 0.4401, 0.2398, 0.4401, 0.2487, 0.4356, 0.2468, 0.4367, 0.2442, 0.4412, 0.2461, 0.4349, 0.2524, 0.433, 0.2479, 0.4356, 0.2468, 0.4375, 0.2513, 0.4248, 0.2461, 0.4293, 0.2442, 0.4304, 0.2468, 0.4259, 0.2487, 0.4285, 0.2513, 0.4304, 0.2468, 0.433, 0.2479, 0.4311, 0.2524, 0.433, 0.2442, 0.4356, 0.2468, 0.433, 0.2479, 0.433, 0.2442, 0.4367, 0.2442, 0.4356, 0.2468, 0.433, 0.2442, 0.4356, 0.2417, 0.4367, 0.2442, 0.433, 0.2442, 0.433, 0.2406, 0.4356, 0.2417, 0.433, 0.2442, 0.4304, 0.2417, 0.433, 0.2406, 0.433, 0.2442, 0.4293, 0.2442, 0.4304, 0.2417, 0.433, 0.2442, 0.4304, 0.2468, 0.4293, 0.2442, 0.433, 0.2442, 0.433, 0.2479, 0.4304, 0.2468])
me_cylinder.materials.append(mat_m)
me_cylinder.update()
me_cylinder_001 = bpy.data.meshes.new('Cylinder.001')
me_cylinder_001.from_pydata([(0.1574, -0.5875, -0.1875), (0.1721, -0.6422, 0.1875), (-0.1574, -0.5875, -0.1875), (-0.1721, -0.6422, 0.1875), (0.1675, -0.625, -0.1875), (0.1821, -0.6797, 0.1875), (-0.1675, -0.625, -0.1875), (-0.1821, -0.6797, 0.1875)], [], [(4, 5, 7, 6), (2, 0, 4, 6), (1, 3, 7, 5), (3, 1, 0, 2)])
_uv = me_cylinder_001.uv_layers.new(name='UVMap')
_uv.uv.foreach_set('vector', [0.5, 0.5, 0.5, 1.0, 0.4167, 1.0, 0.4167, 0.5, 0.6372, 0.05462, 0.75, 0.0244, 0.75, 0.01, 0.63, 0.04215, 0.25, 0.02324, 0.1366, 0.05362, 0.13, 0.04215, 0.25, 0.01, 0.1366, 0.05362, 0.25, 0.02324, 0.75, 0.0244, 0.6372, 0.05462])
me_cylinder_001.update()

# ---- objects
ob_mesh = bpy.data.objects.new('mesh', me_cylinder)
ob_collider = bpy.data.objects.new('collider', me_cylinder_001)

# ---- transforms, parenting, visibility, modifiers, constraints
ob_mesh.location = (0.0, 0.0, 0.0)
_m = ob_mesh.modifiers.new('Auto Smooth', 'NODES')
_m.node_group = ng_auto_smooth
_gi = [s.identifier for s in ng_auto_smooth.interface.items_tree if s.item_type == 'SOCKET' and s.in_out == 'INPUT']
_m[_gi[1]] = 0.5236  # Angle
ob_collider.location = (0.0, 0.0, 0.0)

# ---- collection membership
col_collection.objects.link(ob_mesh)
col_collection.objects.link(ob_collider)

# ---- scene / render settings (as saved in the file)
scene.frame_start = 1; scene.frame_end = 250; scene.frame_set(1)
scene.render.engine = 'CYCLES'
scene.cycles.sampling_pattern = 'TABULATED_SOBOL'
scene.cycles.use_light_tree = False
scene.cycles.bake_type = 'AO'
scene.view_settings.view_transform = 'Filmic'
bpy.context.view_layer.update()

# ---- added for rendering (the .blend has no active camera and no usable light): camera, sun
cam_auto = bpy.data.cameras.new('AutoCamera')
cam_auto.lens = 50.0
cam_auto.sensor_width = 36.0
cam_auto.clip_end = 1000.0
ob_auto_camera = bpy.data.objects.new('AutoCamera', cam_auto)
scene.collection.objects.link(ob_auto_camera)
ob_auto_camera.location = (1.86442, -2.2373, 1.49154)
ob_auto_camera.rotation_euler = (1.09748, -7.21219e-08, 0.694738)
scene.camera = ob_auto_camera
light_auto_sun = bpy.data.lights.new('AutoSun', 'SUN')
light_auto_sun.energy = 3.0
light_auto_sun.angle = 0.0523599
ob_auto_sun = bpy.data.objects.new('AutoSun', light_auto_sun)
scene.collection.objects.link(ob_auto_sun)
ob_auto_sun.rotation_euler = (0.872665, 0.174533, 0.523599)
bpy.context.view_layer.update()
